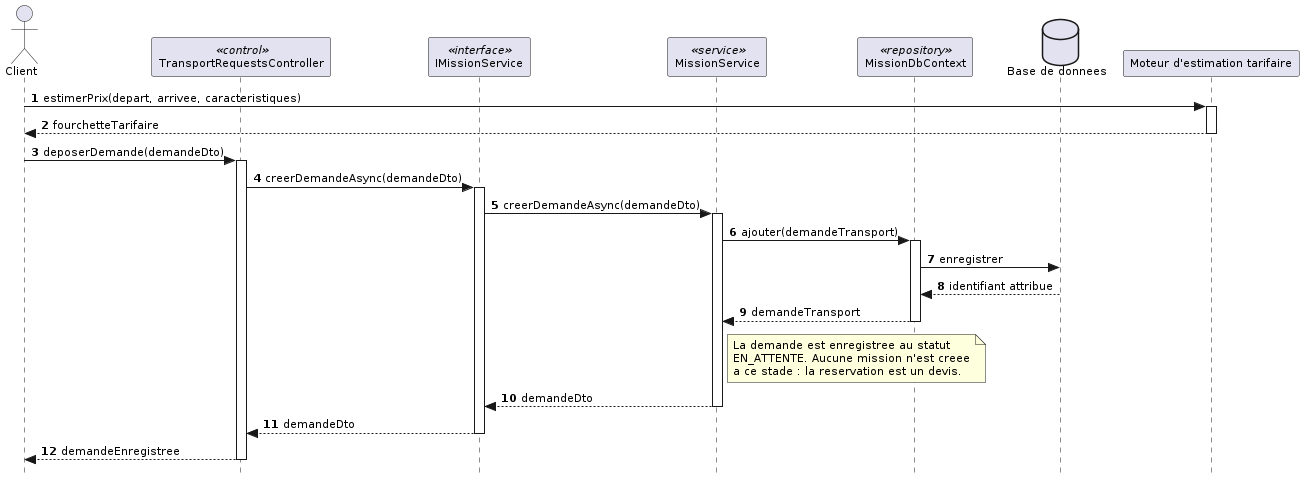

The diagram above was rendered by PlantUML. Its source (embedded in the PNG):
@startuml
skinparam style strictuml
skinparam shadowing false
skinparam defaultFontName Verdana
skinparam defaultFontSize 11
skinparam backgroundColor #FFFFFF
autonumber

actor "Client" as C
participant "TransportRequestsController" as CTRL <<control>>
participant "IMissionService" as IMS <<interface>>
participant "MissionService" as MS <<service>>
participant "MissionDbContext" as REPO <<repository>>
database "Base de donnees" as BD
participant "Moteur d'estimation tarifaire" as EST

C -> EST : estimerPrix(depart, arrivee, caracteristiques)
activate EST
EST --> C : fourchetteTarifaire
deactivate EST

C -> CTRL : deposerDemande(demandeDto)
activate CTRL
CTRL -> IMS : creerDemandeAsync(demandeDto)
activate IMS
IMS -> MS : creerDemandeAsync(demandeDto)
activate MS
MS -> REPO : ajouter(demandeTransport)
activate REPO
REPO -> BD : enregistrer
BD --> REPO : identifiant attribue
REPO --> MS : demandeTransport
deactivate REPO

note right of MS
  La demande est enregistree au statut
  EN_ATTENTE. Aucune mission n'est creee
  a ce stade : la reservation est un devis.
end note

MS --> IMS : demandeDto
deactivate MS
IMS --> CTRL : demandeDto
deactivate IMS
CTRL --> C : demandeEnregistree
deactivate CTRL
@enduml